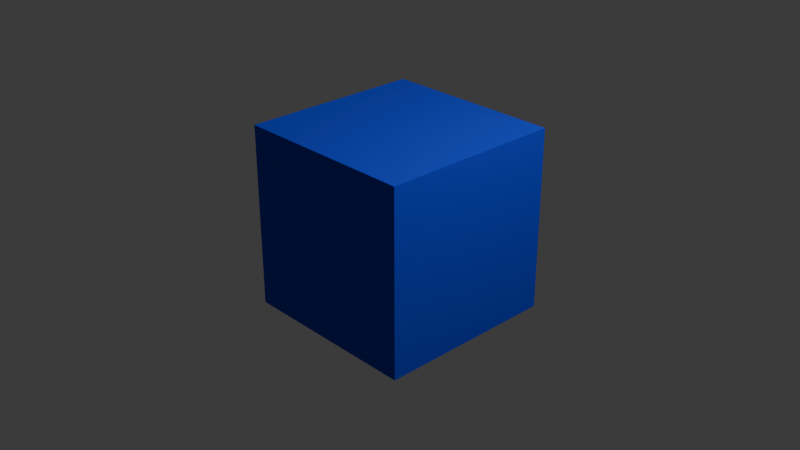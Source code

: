 # Source: blue_cube.blend  (saved by Blender 4.2.66; exported with 4.5.12 LTS)
import bpy
from mathutils import Matrix  # noqa: F401  (used for matrix-valued properties, if any)

bpy.ops.wm.read_factory_settings(use_empty=True)
scene = bpy.context.scene
scene.name = 'Scene'

# ---- collections
col_collection = bpy.data.collections.new('Collection'); scene.collection.children.link(col_collection)

# ---- materials (node trees are filled in below, after node groups)
mat_material = bpy.data.materials.new('Material')
mat_material.alpha_threshold = 0.0
mat_material.roughness = 0.5
mat_material.line_color = (0.0, 0.0, 0.0, 1.0)

# ---- material node trees
mat_material.use_nodes = True; mat_material.node_tree.nodes.clear()
_N = mat_material.node_tree.nodes; _L = mat_material.node_tree.links
n0 = _N.new('ShaderNodeOutputMaterial'); n0.name = 'Material Output'; n0.location = (300, 300)
n1 = _N.new('ShaderNodeBsdfPrincipled'); n1.name = 'Principled BSDF'; n1.location = (10, 300)
n1.inputs[0].default_value = (0.02228, 0.06925, 0.8, 1.0)
n1.inputs[1].default_value = 0.4611
n1.inputs[2].default_value = 0.9093
n1.inputs[3].default_value = 1.45
_L.new(n1.outputs[0], n0.inputs[0])
n0.is_active_output = True

# ---- world
world_world = bpy.data.worlds.new('World'); scene.world = world_world
world_world.use_nodes = True; world_world.node_tree.nodes.clear()
_N = world_world.node_tree.nodes; _L = world_world.node_tree.links
n0 = _N.new('ShaderNodeOutputWorld'); n0.name = 'World Output'; n0.location = (300, 300)
n1 = _N.new('ShaderNodeBackground'); n1.name = 'Background'; n1.location = (10, 300)
n1.inputs[0].default_value = (0.05088, 0.05088, 0.05088, 1.0)
_L.new(n1.outputs[0], n0.inputs[0])
n0.is_active_output = True
world_world.color = (0.05088, 0.05088, 0.05088)
world_world.sun_shadow_jitter_overblur = 0.0

# ---- cameras
cam_camera = bpy.data.cameras.new('Camera')
cam_camera.clip_end = 100.0
cam_camera.ortho_scale = 7.314

# ---- lights
light_light = bpy.data.lights.new('Light', 'POINT')
light_light.energy = 1000.0
light_light.shadow_soft_size = 0.1

# ---- meshes
me_cube = bpy.data.meshes.new('Cube')
me_cube.from_pydata([(1.0, 1.0, 1.0), (1.0, 1.0, -1.0), (1.0, -1.0, 1.0), (1.0, -1.0, -1.0), (-1.0, 1.0, 1.0), (-1.0, 1.0, -1.0), (-1.0, -1.0, 1.0), (-1.0, -1.0, -1.0)], [], [(0, 4, 6, 2), (3, 2, 6, 7), (7, 6, 4, 5), (5, 1, 3, 7), (1, 0, 2, 3), (5, 4, 0, 1)])
_uv = me_cube.uv_layers.new(name='UVMap')
_uv.uv.foreach_set('vector', [0.625, 0.5, 0.875, 0.5, 0.875, 0.75, 0.625, 0.75, 0.375, 0.75, 0.625, 0.75, 0.625, 1.0, 0.375, 1.0, 0.375, 0.0, 0.625, 0.0, 0.625, 0.25, 0.375, 0.25, 0.125, 0.5, 0.375, 0.5, 0.375, 0.75, 0.125, 0.75, 0.375, 0.5, 0.625, 0.5, 0.625, 0.75, 0.375, 0.75, 0.375, 0.25, 0.625, 0.25, 0.625, 0.5, 0.375, 0.5])
me_cube.materials.append(mat_material)
me_cube.use_mirror_vertex_groups = False
me_cube.update()

# ---- objects
ob_cube = bpy.data.objects.new('Cube', me_cube)
ob_light = bpy.data.objects.new('Light', light_light)
ob_camera = bpy.data.objects.new('Camera', cam_camera)

# ---- transforms, parenting, visibility, modifiers, constraints
ob_cube.location = (0.0, 0.0, 0.0)
ob_cube.lock_rotations_4d = False
ob_cube.empty_display_type = 'ARROWS'
ob_cube.lineart.crease_threshold = 0.0
ob_light.location = (4.076, 1.005, 5.904)
ob_light.rotation_euler = (0.6503, 0.05522, 1.866)
ob_light.lock_rotations_4d = False
ob_light.empty_display_type = 'ARROWS'
ob_light.color = (0.0, 0.0, 0.0, 0.0)
ob_light.lineart.crease_threshold = 0.0
ob_camera.location = (7.359, -6.926, 4.958)
ob_camera.rotation_euler = (1.109, 0.0, 0.8149)
ob_camera.lock_rotations_4d = False
ob_camera.empty_display_type = 'ARROWS'
ob_camera.color = (0.0, 0.0, 0.0, 0.0)
ob_camera.display_type = 'WIRE'
ob_camera.lineart.crease_threshold = 0.0

# ---- collection membership
col_collection.objects.link(ob_cube)
col_collection.objects.link(ob_light)
col_collection.objects.link(ob_camera)

# ---- scene / render settings (as saved in the file)
scene.camera = ob_camera
scene.frame_start = 1; scene.frame_end = 250; scene.frame_set(1)
scene.render.engine = 'CYCLES'
bpy.context.view_layer.update()
